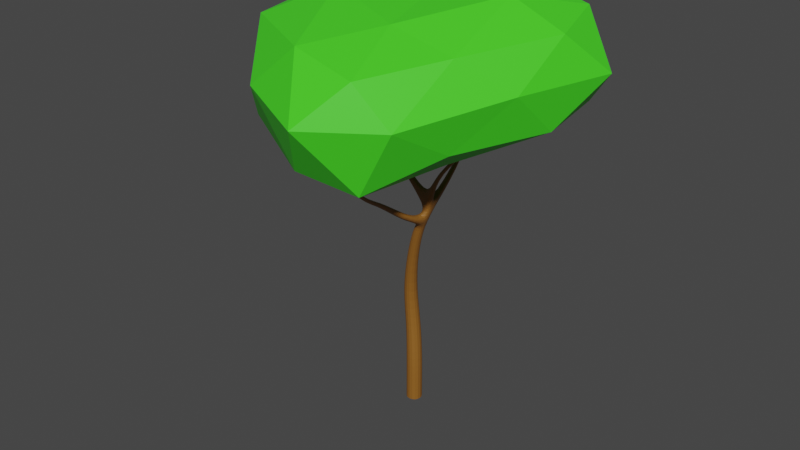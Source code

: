 # Source: Tree1.blend  (saved by Blender 2.83.19; exported with 4.5.12 LTS)
import bpy
from mathutils import Matrix  # noqa: F401  (used for matrix-valued properties, if any)

bpy.ops.wm.read_factory_settings(use_empty=True)
scene = bpy.context.scene
scene.name = 'Scene'

# ---- collections
col_collection = bpy.data.collections.new('Collection'); scene.collection.children.link(col_collection)

# ---- materials (node trees are filled in below, after node groups)
mat_material = bpy.data.materials.new('Material')
mat_material_001 = bpy.data.materials.new('Material.001')

# ---- material node trees
mat_material.use_nodes = True; mat_material.node_tree.nodes.clear()
_N = mat_material.node_tree.nodes; _L = mat_material.node_tree.links
n0 = _N.new('ShaderNodeBsdfPrincipled'); n0.name = 'Principled BSDF'; n0.location = (10, 300)
n0.distribution = 'GGX'
n0.subsurface_method = 'BURLEY'
n0.inputs[0].default_value = (0.2647, 0.1074, 0.01511, 1.0)
n0.inputs[3].default_value = 1.45
n0.inputs[27].default_value = (0.0, 0.0, 0.0, 1.0)
n0.inputs[28].default_value = 1.0
n1 = _N.new('ShaderNodeOutputMaterial'); n1.name = 'Material Output'; n1.location = (300, 300)
_L.new(n0.outputs[0], n1.inputs[0])
n1.is_active_output = True
mat_material_001.use_nodes = True; mat_material_001.node_tree.nodes.clear()
_N = mat_material_001.node_tree.nodes; _L = mat_material_001.node_tree.links
n0 = _N.new('ShaderNodeBsdfPrincipled'); n0.name = 'Principled BSDF'; n0.location = (10, 300)
n0.distribution = 'GGX'
n0.subsurface_method = 'BURLEY'
n0.inputs[0].default_value = (0.06323, 0.8, 0.0197, 1.0)
n0.inputs[3].default_value = 1.45
n0.inputs[27].default_value = (0.0, 0.0, 0.0, 1.0)
n0.inputs[28].default_value = 1.0
n1 = _N.new('ShaderNodeOutputMaterial'); n1.name = 'Material Output'; n1.location = (300, 300)
_L.new(n0.outputs[0], n1.inputs[0])
n1.is_active_output = True

# ---- world
world_world = bpy.data.worlds.new('World'); scene.world = world_world
world_world.use_nodes = True; world_world.node_tree.nodes.clear()
_N = world_world.node_tree.nodes; _L = world_world.node_tree.links
n0 = _N.new('ShaderNodeOutputWorld'); n0.name = 'World Output'; n0.location = (300, 300)
n1 = _N.new('ShaderNodeBackground'); n1.name = 'Background'; n1.location = (10, 300)
n1.inputs[0].default_value = (0.05088, 0.05088, 0.05088, 1.0)
_L.new(n1.outputs[0], n0.inputs[0])
n0.is_active_output = True
world_world.color = (0.05088, 0.05088, 0.05088)
world_world.use_sun_shadow = False
world_world.sun_shadow_jitter_overblur = 0.0

# ---- meshes
me_cube = bpy.data.meshes.new('Cube')
me_cube.from_pydata([(-1.0, -1.0, -1.0), (-1.0, -1.0, 1.0), (-1.0, 1.0, -1.0), (-1.0, 1.0, 1.0), (1.0, -1.0, -1.0), (1.0, -1.0, 1.0), (1.0, 1.0, -1.0), (1.0, 1.0, 1.0), (-1.0, -1.0, 4.673), (-1.0, 1.0, 4.673), (1.0, 1.0, 4.673), (1.0, -1.0, 4.673), (-1.33, -0.6099, 9.051), (-1.33, 1.227, 9.051), (0.5071, 1.227, 9.051), (0.5071, -0.6099, 9.051), (-1.635, -0.8385, 13.74), (-1.635, 0.8632, 13.74), (0.06632, 0.8632, 13.74), (0.06632, -0.8385, 13.74), (-0.196, -1.699, 19.26), (-0.196, -0.3822, 19.26), (1.121, -0.3822, 19.26), (1.121, -1.699, 19.26), (1.123, -2.359, 23.02), (1.123, -1.042, 23.02), (2.44, -1.042, 23.02), (2.44, -2.359, 23.02), (-1.0, -1.0, -1.0), (-1.0, 1.0, -1.0), (1.0, 1.0, -1.0), (1.0, -1.0, -1.0), (-1.0, -1.0, -1.0), (-1.0, 1.0, -1.0), (1.0, 1.0, -1.0), (1.0, -1.0, -1.0), (4.373, -2.396, 30.61), (4.373, -1.875, 30.61), (4.893, -1.875, 30.61), (4.893, -2.396, 30.61), (8.321, -1.961, 34.73), (8.321, -1.44, 34.73), (8.842, -1.44, 34.73), (8.842, -1.961, 34.73), (3.667, -2.16, 26.81), (2.587, -2.18, 26.12), (2.748, -1.241, 26.3), (3.667, -1.241, 26.3), (3.886, -2.124, 27.49), (3.038, -1.277, 27.49), (3.31, -2.124, 27.49), (3.684, -1.277, 27.49), (-0.06776, -1.19, 29.1), (-0.4322, -1.216, 28.7), (-0.4322, -0.5363, 28.7), (-0.06776, -0.5625, 29.1), (-3.539, -2.014, 33.64), (-3.904, -2.04, 33.24), (-3.904, -1.361, 33.24), (-3.539, -1.387, 33.64), (2.413, -2.201, 25.37), (3.337, -1.188, 25.28), (3.264, -2.225, 24.71), (2.312, -1.188, 25.28), (1.958, -2.257, 24.11), (2.674, -1.08, 23.74), (3.07, -2.257, 24.11), (1.433, -1.08, 23.74), (3.037, -5.407, 25.7), (3.282, -5.065, 26.38), (2.342, -5.065, 26.38), (2.018, -5.407, 25.7), (1.999, -8.511, 28.49), (2.161, -8.285, 28.94), (1.539, -8.285, 28.94), (1.324, -8.511, 28.49), (3.023, -13.15, 31.07), (3.139, -12.99, 31.39), (2.692, -12.99, 31.39), (2.538, -13.15, 31.07), (-10.07, -0.3683, 39.26), (-10.18, -0.3763, 39.14), (-10.18, -0.1676, 39.14), (-10.07, -0.1756, 39.26), (11.24, -1.058, 40.89), (11.24, -0.8923, 40.89), (11.4, -0.8923, 40.89), (11.4, -1.058, 40.89), (3.296, -16.28, 37.67), (3.372, -16.15, 37.77), (3.155, -16.14, 37.8), (3.061, -16.27, 37.69), (2.565, 4.791, 30.14), (2.844, 4.242, 30.5), (3.433, 4.242, 30.5), (3.222, 4.791, 30.14), (2.747, 6.874, 35.36), (2.914, 6.546, 35.57), (3.265, 6.546, 35.57), (3.139, 6.874, 35.36), (2.931, 9.363, 38.29), (2.984, 9.26, 38.35), (3.095, 9.26, 38.35), (3.055, 9.363, 38.29), (-1.0, -1.0, -1.0), (-1.0, 1.0, -1.0), (1.0, 1.0, -1.0), (1.0, -1.0, -1.0)], [], [(104, 1, 3, 105), (105, 3, 7, 106), (106, 7, 5, 107), (107, 5, 1, 104), (2, 6, 4, 0), (7, 3, 9, 10), (11, 10, 14, 15), (5, 7, 10, 11), (3, 1, 8, 9), (1, 5, 11, 8), (12, 15, 19, 16), (9, 8, 12, 13), (8, 11, 15, 12), (10, 9, 13, 14), (19, 18, 22, 23), (14, 13, 17, 18), (15, 14, 18, 19), (13, 12, 16, 17), (23, 22, 26, 27), (17, 16, 20, 21), (16, 19, 23, 20), (18, 17, 21, 22), (50, 48, 39, 36), (21, 20, 24, 25), (20, 23, 27, 24), (22, 21, 25, 26), (4, 31, 28, 0), (6, 30, 31, 4), (2, 29, 30, 6), (0, 28, 29, 2), (31, 35, 32, 28), (30, 34, 35, 31), (29, 33, 34, 30), (28, 32, 33, 29), (36, 39, 43, 40), (51, 49, 37, 38), (48, 51, 38, 39), (49, 50, 36, 37), (40, 43, 87, 84), (38, 37, 41, 42), (39, 38, 42, 43), (37, 36, 40, 41), (63, 60, 45, 46), (62, 61, 47, 44), (46, 47, 94, 93), (60, 62, 44, 45), (46, 45, 53, 54), (44, 47, 51, 48), (47, 46, 49, 51), (45, 44, 48, 50), (52, 55, 59, 56), (49, 46, 54, 55), (45, 50, 52, 53), (50, 49, 55, 52), (59, 58, 82, 83), (54, 53, 57, 58), (55, 54, 58, 59), (53, 52, 56, 57), (60, 64, 71, 70), (65, 67, 63, 61), (66, 65, 61, 62), (67, 64, 60, 63), (25, 24, 64, 67), (27, 26, 65, 66), (26, 25, 67, 65), (24, 27, 66, 64), (70, 71, 75, 74), (62, 60, 70, 69), (64, 66, 68, 71), (66, 62, 69, 68), (75, 72, 76, 79), (68, 69, 73, 72), (71, 68, 72, 75), (69, 70, 74, 73), (78, 79, 91, 90), (73, 74, 78, 77), (74, 75, 79, 78), (72, 73, 77, 76), (82, 81, 80, 83), (57, 56, 80, 81), (56, 59, 83, 80), (58, 57, 81, 82), (86, 85, 84, 87), (42, 41, 85, 86), (43, 42, 86, 87), (41, 40, 84, 85), (91, 88, 89, 90), (76, 77, 89, 88), (79, 76, 88, 91), (77, 78, 90, 89), (92, 93, 97, 96), (61, 63, 92, 95), (63, 46, 93, 92), (47, 61, 95, 94), (99, 96, 100, 103), (95, 92, 96, 99), (93, 94, 98, 97), (94, 95, 99, 98), (103, 100, 101, 102), (97, 98, 102, 101), (98, 99, 103, 102), (96, 97, 101, 100), (35, 107, 104, 32), (34, 106, 107, 35), (33, 105, 106, 34), (32, 104, 105, 33)])
_uv = me_cube.uv_layers.new(name='UVMap')
_uv.uv.foreach_set('vector', [0.375, 0.0, 0.625, 0.0, 0.625, 0.25, 0.375, 0.25, 0.375, 0.25, 0.625, 0.25, 0.625, 0.5, 0.375, 0.5, 0.375, 0.5, 0.625, 0.5, 0.625, 0.75, 0.375, 0.75, 0.375, 0.75, 0.625, 0.75, 0.625, 1.0, 0.375, 1.0, 0.125, 0.5, 0.375, 0.5, 0.375, 0.75, 0.125, 0.75, 0.625, 0.5, 0.625, 0.25, 0.625, 0.25, 0.625, 0.5, 0.625, 0.75, 0.625, 0.5, 0.625, 0.5, 0.625, 0.75, 0.625, 0.75, 0.625, 0.5, 0.625, 0.5, 0.625, 0.75, 0.625, 0.25, 0.625, 0.0, 0.625, 0.0, 0.625, 0.25, 0.625, 1.0, 0.625, 0.75, 0.625, 0.75, 0.625, 1.0, 0.625, 1.0, 0.625, 0.75, 0.625, 0.75, 0.625, 1.0, 0.625, 0.25, 0.625, 0.0, 0.625, 0.0, 0.625, 0.25, 0.625, 1.0, 0.625, 0.75, 0.625, 0.75, 0.625, 1.0, 0.625, 0.5, 0.625, 0.25, 0.625, 0.25, 0.625, 0.5, 0.625, 0.75, 0.625, 0.5, 0.625, 0.5, 0.625, 0.75, 0.625, 0.5, 0.625, 0.25, 0.625, 0.25, 0.625, 0.5, 0.625, 0.75, 0.625, 0.5, 0.625, 0.5, 0.625, 0.75, 0.625, 0.25, 0.625, 0.0, 0.625, 0.0, 0.625, 0.25, 0.625, 0.75, 0.625, 0.5, 0.625, 0.5, 0.625, 0.75, 0.625, 0.25, 0.625, 0.0, 0.625, 0.0, 0.625, 0.25, 0.625, 1.0, 0.625, 0.75, 0.625, 0.75, 0.625, 1.0, 0.625, 0.5, 0.625, 0.25, 0.625, 0.25, 0.625, 0.5, 0.625, 0.9198, 0.625, 0.75, 0.625, 0.75, 0.625, 1.0, 0.625, 0.25, 0.625, 0.0, 0.625, 0.0, 0.625, 0.25, 0.625, 1.0, 0.625, 0.75, 0.625, 0.75, 0.625, 1.0, 0.625, 0.5, 0.625, 0.25, 0.625, 0.25, 0.625, 0.5, 0.375, 0.75, 0.375, 0.75, 0.375, 1.0, 0.375, 1.0, 0.375, 0.5, 0.375, 0.5, 0.375, 0.75, 0.375, 0.75, 0.375, 0.25, 0.375, 0.25, 0.375, 0.5, 0.375, 0.5, 0.375, 0.0, 0.375, 0.0, 0.375, 0.25, 0.375, 0.25, 0.375, 0.75, 0.375, 0.75, 0.375, 1.0, 0.375, 1.0, 0.375, 0.5, 0.375, 0.5, 0.375, 0.75, 0.375, 0.75, 0.375, 0.25, 0.375, 0.25, 0.375, 0.5, 0.375, 0.5, 0.375, 0.0, 0.375, 0.0, 0.375, 0.25, 0.375, 0.25, 0.625, 1.0, 0.625, 0.75, 0.625, 0.75, 0.625, 1.0, 0.625, 0.4405, 0.625, 0.25, 0.625, 0.25, 0.625, 0.5, 0.625, 0.75, 0.625, 0.4405, 0.625, 0.5, 0.625, 0.75, 0.625, 0.25, 0.625, 0.008445, 0.625, 0.0, 0.625, 0.25, 0.625, 1.0, 0.625, 0.75, 0.625, 0.75, 0.625, 1.0, 0.625, 0.5, 0.625, 0.25, 0.625, 0.25, 0.625, 0.5, 0.625, 0.75, 0.625, 0.5, 0.625, 0.5, 0.625, 0.75, 0.625, 0.25, 0.625, 0.0, 0.625, 0.0, 0.625, 0.25, 0.625, 0.25, 0.625, 0.0, 0.625, 0.0, 0.625, 0.25, 0.625, 0.75, 0.625, 0.5, 0.625, 0.5, 0.625, 0.75, 0.625, 0.25, 0.625, 0.5, 0.625, 0.5, 0.625, 0.25, 0.625, 1.0, 0.625, 0.75, 0.625, 0.75, 0.625, 1.0, 0.625, 0.25, 0.625, 0.0, 0.625, 0.0, 0.625, 0.25, 0.625, 0.75, 0.625, 0.5, 0.625, 0.4405, 0.625, 0.75, 0.625, 0.5, 0.625, 0.25, 0.625, 0.25, 0.625, 0.4405, 0.625, 1.0, 0.625, 0.75, 0.625, 0.75, 0.625, 0.9198, 0.625, 0.0, 0.625, 0.25, 0.625, 0.25, 0.625, 0.0, 0.625, 0.25, 0.625, 0.25, 0.625, 0.25, 0.625, 0.25, 0.625, 1.0, 0.625, 0.9198, 0.625, 1.0, 0.625, 1.0, 0.625, 0.008445, 0.625, 0.25, 0.625, 0.25, 0.625, 0.0, 0.625, 0.25, 0.625, 0.25, 0.625, 0.25, 0.625, 0.25, 0.625, 0.25, 0.625, 0.0, 0.625, 0.0, 0.625, 0.25, 0.625, 0.25, 0.625, 0.25, 0.625, 0.25, 0.625, 0.25, 0.625, 1.0, 0.625, 1.0, 0.625, 1.0, 0.625, 1.0, 0.625, 0.0, 0.625, 0.0, 0.625, 0.0, 0.625, 0.0, 0.625, 0.5, 0.625, 0.25, 0.625, 0.25, 0.625, 0.5, 0.625, 0.75, 0.625, 0.5, 0.625, 0.5, 0.625, 0.75, 0.625, 0.25, 0.625, 0.0, 0.625, 0.0, 0.625, 0.25, 0.625, 0.25, 0.625, 0.0, 0.625, 0.0, 0.625, 0.25, 0.625, 0.75, 0.625, 0.5, 0.625, 0.5, 0.625, 0.75, 0.625, 0.5, 0.625, 0.25, 0.625, 0.25, 0.625, 0.5, 0.625, 1.0, 0.625, 0.75, 0.625, 0.75, 0.625, 1.0, 0.625, 0.0, 0.625, 0.0, 0.625, 0.0, 0.625, 0.0, 0.625, 0.75, 0.625, 1.0, 0.625, 1.0, 0.625, 0.75, 0.625, 1.0, 0.625, 0.75, 0.625, 0.75, 0.625, 1.0, 0.625, 0.75, 0.625, 0.75, 0.625, 0.75, 0.625, 0.75, 0.625, 1.0, 0.625, 0.75, 0.625, 0.75, 0.625, 1.0, 0.625, 0.75, 0.625, 0.75, 0.625, 0.75, 0.625, 0.75, 0.625, 1.0, 0.625, 0.75, 0.625, 0.75, 0.625, 1.0, 0.625, 0.75, 0.625, 1.0, 0.625, 1.0, 0.625, 0.75, 0.625, 0.0, 0.625, 0.0, 0.625, 0.0, 0.625, 0.0, 0.625, 0.75, 0.625, 1.0, 0.625, 1.0, 0.625, 0.75, 0.625, 0.0, 0.625, 0.0, 0.625, 0.0, 0.625, 0.0, 0.625, 0.75, 0.625, 0.75, 0.625, 0.75, 0.625, 0.75, 0.625, 0.25, 0.625, 0.0, 0.625, 0.0, 0.625, 0.25, 0.625, 1.0, 0.625, 1.0, 0.625, 1.0, 0.625, 1.0, 0.625, 0.0, 0.625, 0.25, 0.625, 0.25, 0.625, 0.0, 0.625, 0.25, 0.625, 0.0, 0.625, 0.0, 0.625, 0.25, 0.625, 0.5, 0.875, 0.5, 0.875, 0.75, 0.625, 0.75, 0.625, 0.5, 0.625, 0.25, 0.625, 0.25, 0.625, 0.5, 0.625, 0.75, 0.625, 0.5, 0.625, 0.5, 0.625, 0.75, 0.625, 0.25, 0.625, 0.0, 0.625, 0.0, 0.625, 0.25, 0.625, 1.0, 0.625, 0.75, 0.625, 0.75, 0.625, 1.0, 0.625, 0.75, 0.625, 0.75, 0.625, 0.75, 0.625, 0.75, 0.625, 1.0, 0.625, 0.75, 0.625, 0.75, 0.625, 1.0, 0.625, 0.75, 0.625, 1.0, 0.625, 1.0, 0.625, 0.75, 0.625, 0.25, 0.625, 0.25, 0.625, 0.25, 0.625, 0.25, 0.625, 0.5, 0.625, 0.25, 0.625, 0.25, 0.625, 0.5, 0.625, 0.25, 0.625, 0.25, 0.625, 0.25, 0.625, 0.25, 0.625, 0.5, 0.625, 0.5, 0.625, 0.5, 0.625, 0.5, 0.625, 0.5, 0.625, 0.25, 0.625, 0.25, 0.625, 0.5, 0.625, 0.5, 0.625, 0.25, 0.625, 0.25, 0.625, 0.5, 0.625, 0.25, 0.625, 0.5, 0.625, 0.5, 0.625, 0.25, 0.625, 0.5, 0.625, 0.5, 0.625, 0.5, 0.625, 0.5, 0.625, 0.5, 0.625, 0.25, 0.625, 0.25, 0.625, 0.5, 0.625, 0.25, 0.625, 0.5, 0.625, 0.5, 0.625, 0.25, 0.625, 0.5, 0.625, 0.5, 0.625, 0.5, 0.625, 0.5, 0.625, 0.25, 0.625, 0.25, 0.625, 0.25, 0.625, 0.25, 0.375, 0.75, 0.375, 0.75, 0.375, 1.0, 0.375, 1.0, 0.375, 0.5, 0.375, 0.5, 0.375, 0.75, 0.375, 0.75, 0.375, 0.25, 0.375, 0.25, 0.375, 0.5, 0.375, 0.5, 0.375, 0.0, 0.375, 0.0, 0.375, 0.25, 0.375, 0.25])
me_cube.materials.append(mat_material)
me_cube.use_remesh_fix_poles = True
me_cube.use_remesh_preserve_attributes = False
me_cube.use_mirror_vertex_groups = False
me_cube.update()
me_icosphere = bpy.data.meshes.new('Icosphere')
me_icosphere.from_pydata([(-0.01689, -0.2902, -1.005), (0.9163, -1.306, -0.5564), (-0.2421, -2.128, -0.7504), (-1.526, -0.3506, -0.467), (-0.1688, 0.8501, -0.4472), (1.293, 0.4802, -0.4472), (0.4849, -2.13, 0.2824), (-1.383, -1.373, 0.3636), (-0.8809, 0.4802, 0.4388), (0.5983, 0.8501, 0.4464), (1.426, -0.286, 0.4472), (-0.001084, -0.308, 0.6654), (-0.2628, -1.342, -0.9737), (0.5403, -0.855, -0.9047), (0.4402, -2.003, -0.8614), (1.351, -0.286, -0.5257), (0.7712, 0.1911, -0.8507), (-0.865, -0.3297, -0.8862), (-1.357, -1.514, -0.6535), (-0.07147, 0.4477, -0.8507), (-0.8429, 0.4477, -0.5257), (0.5744, 0.8067, -0.5257), (1.328, -0.8497, -0.02064), (1.674, 0.1911, 0.0), (0.1465, -2.563, -0.1183), (0.8234, -1.999, -0.1517), (-1.869, -0.9487, -0.02612), (-0.8464, -2.06, -0.07613), (-0.5948, 0.8067, 0.0), (-1.347, 0.1911, 0.004593), (1.09, 0.8067, 0.0), (0.2118, 1.0, 0.0), (0.9297, -1.282, 0.3652), (-0.2716, -2.026, 0.4148), (-1.425, -0.2864, 0.4676), (-0.1553, 0.8067, 0.502), (1.227, 0.4477, 0.5257), (0.2555, -1.337, 0.5536), (0.8314, -0.2931, 0.7016), (-0.813, -0.8689, 0.6454), (-0.5502, 0.1911, 0.7113), (0.4047, 0.4477, 0.7308)], [], [(0, 13, 12), (1, 13, 15), (0, 12, 17), (0, 17, 19), (0, 19, 16), (1, 15, 22), (2, 14, 24), (3, 18, 26), (4, 20, 28), (5, 21, 30), (1, 22, 25), (2, 24, 27), (3, 26, 29), (4, 28, 31), (5, 30, 23), (6, 32, 37), (7, 33, 39), (8, 34, 40), (9, 35, 41), (10, 36, 38), (38, 41, 11), (38, 36, 41), (36, 9, 41), (41, 40, 11), (41, 35, 40), (35, 8, 40), (40, 39, 11), (40, 34, 39), (34, 7, 39), (39, 37, 11), (39, 33, 37), (33, 6, 37), (37, 38, 11), (37, 32, 38), (32, 10, 38), (23, 36, 10), (23, 30, 36), (30, 9, 36), (31, 35, 9), (31, 28, 35), (28, 8, 35), (29, 34, 8), (29, 26, 34), (26, 7, 34), (27, 33, 7), (27, 24, 33), (24, 6, 33), (25, 32, 6), (25, 22, 32), (22, 10, 32), (30, 31, 9), (30, 21, 31), (21, 4, 31), (28, 29, 8), (28, 20, 29), (20, 3, 29), (26, 27, 7), (26, 18, 27), (18, 2, 27), (24, 25, 6), (24, 14, 25), (14, 1, 25), (22, 23, 10), (22, 15, 23), (15, 5, 23), (16, 21, 5), (16, 19, 21), (19, 4, 21), (19, 20, 4), (19, 17, 20), (17, 3, 20), (17, 18, 3), (17, 12, 18), (12, 2, 18), (15, 16, 5), (15, 13, 16), (13, 0, 16), (12, 14, 2), (12, 13, 14), (13, 1, 14)])
_uv = me_icosphere.uv_layers.new(name='UVMap')
_uv.uv.foreach_set('vector', [0.8182, 0.0, 0.7727, 0.07873, 0.8636, 0.07873, 0.7273, 0.1575, 0.6818, 0.07873, 0.6364, 0.1575, 0.09091, 0.0, 0.04545, 0.07873, 0.1364, 0.07873, 0.2727, 0.0, 0.2273, 0.07873, 0.3182, 0.07873, 0.4545, 0.0, 0.4091, 0.07873, 0.5, 0.07873, 0.7273, 0.1575, 0.6364, 0.1575, 0.6818, 0.2362, 0.9091, 0.1575, 0.8182, 0.1575, 0.8636, 0.2362, 0.1818, 0.1575, 0.09091, 0.1575, 0.1364, 0.2362, 0.3636, 0.1575, 0.2727, 0.1575, 0.3182, 0.2362, 0.5455, 0.1575, 0.4545, 0.1575, 0.5, 0.2362, 0.7273, 0.1575, 0.6818, 0.2362, 0.7727, 0.2362, 0.9091, 0.1575, 0.8636, 0.2362, 0.9545, 0.2362, 0.1818, 0.1575, 0.1364, 0.2362, 0.2273, 0.2362, 0.3636, 0.1575, 0.3182, 0.2362, 0.4091, 0.2362, 0.5455, 0.1575, 0.5, 0.2362, 0.5909, 0.2362, 0.8182, 0.3149, 0.7273, 0.3149, 0.7727, 0.3937, 1.0, 0.3149, 0.9091, 0.3149, 0.9545, 0.3937, 0.2727, 0.3149, 0.1818, 0.3149, 0.2273, 0.3937, 0.4545, 0.3149, 0.3636, 0.3149, 0.4091, 0.3937, 0.6364, 0.3149, 0.5455, 0.3149, 0.5909, 0.3937, 0.5909, 0.3937, 0.5, 0.3937, 0.5455, 0.4724, 0.5909, 0.3937, 0.5455, 0.3149, 0.5, 0.3937, 0.5455, 0.3149, 0.4545, 0.3149, 0.5, 0.3937, 0.4091, 0.3937, 0.3182, 0.3937, 0.3636, 0.4724, 0.4091, 0.3937, 0.3636, 0.3149, 0.3182, 0.3937, 0.3636, 0.3149, 0.2727, 0.3149, 0.3182, 0.3937, 0.2273, 0.3937, 0.1364, 0.3937, 0.1818, 0.4724, 0.2273, 0.3937, 0.1818, 0.3149, 0.1364, 0.3937, 0.1818, 0.3149, 0.09091, 0.3149, 0.1364, 0.3937, 0.9545, 0.3937, 0.8636, 0.3937, 0.9091, 0.4724, 0.9545, 0.3937, 0.9091, 0.3149, 0.8636, 0.3937, 0.9091, 0.3149, 0.8182, 0.3149, 0.8636, 0.3937, 0.7727, 0.3937, 0.6818, 0.3937, 0.7273, 0.4724, 0.7727, 0.3937, 0.7273, 0.3149, 0.6818, 0.3937, 0.7273, 0.3149, 0.6364, 0.3149, 0.6818, 0.3937, 0.5909, 0.2362, 0.5455, 0.3149, 0.6364, 0.3149, 0.5909, 0.2362, 0.5, 0.2362, 0.5455, 0.3149, 0.5, 0.2362, 0.4545, 0.3149, 0.5455, 0.3149, 0.4091, 0.2362, 0.3636, 0.3149, 0.4545, 0.3149, 0.4091, 0.2362, 0.3182, 0.2362, 0.3636, 0.3149, 0.3182, 0.2362, 0.2727, 0.3149, 0.3636, 0.3149, 0.2273, 0.2362, 0.1818, 0.3149, 0.2727, 0.3149, 0.2273, 0.2362, 0.1364, 0.2362, 0.1818, 0.3149, 0.1364, 0.2362, 0.09091, 0.3149, 0.1818, 0.3149, 0.9545, 0.2362, 0.9091, 0.3149, 1.0, 0.3149, 0.9545, 0.2362, 0.8636, 0.2362, 0.9091, 0.3149, 0.8636, 0.2362, 0.8182, 0.3149, 0.9091, 0.3149, 0.7727, 0.2362, 0.7273, 0.3149, 0.8182, 0.3149, 0.7727, 0.2362, 0.6818, 0.2362, 0.7273, 0.3149, 0.6818, 0.2362, 0.6364, 0.3149, 0.7273, 0.3149, 0.5, 0.2362, 0.4091, 0.2362, 0.4545, 0.3149, 0.5, 0.2362, 0.4545, 0.1575, 0.4091, 0.2362, 0.4545, 0.1575, 0.3636, 0.1575, 0.4091, 0.2362, 0.3182, 0.2362, 0.2273, 0.2362, 0.2727, 0.3149, 0.3182, 0.2362, 0.2727, 0.1575, 0.2273, 0.2362, 0.2727, 0.1575, 0.1818, 0.1575, 0.2273, 0.2362, 0.1364, 0.2362, 0.04545, 0.2362, 0.09091, 0.3149, 0.1364, 0.2362, 0.09091, 0.1575, 0.04545, 0.2362, 0.09091, 0.1575, 0.0, 0.1575, 0.04545, 0.2362, 0.8636, 0.2362, 0.7727, 0.2362, 0.8182, 0.3149, 0.8636, 0.2362, 0.8182, 0.1575, 0.7727, 0.2362, 0.8182, 0.1575, 0.7273, 0.1575, 0.7727, 0.2362, 0.6818, 0.2362, 0.5909, 0.2362, 0.6364, 0.3149, 0.6818, 0.2362, 0.6364, 0.1575, 0.5909, 0.2362, 0.6364, 0.1575, 0.5455, 0.1575, 0.5909, 0.2362, 0.5, 0.07873, 0.4545, 0.1575, 0.5455, 0.1575, 0.5, 0.07873, 0.4091, 0.07873, 0.4545, 0.1575, 0.4091, 0.07873, 0.3636, 0.1575, 0.4545, 0.1575, 0.3182, 0.07873, 0.2727, 0.1575, 0.3636, 0.1575, 0.3182, 0.07873, 0.2273, 0.07873, 0.2727, 0.1575, 0.2273, 0.07873, 0.1818, 0.1575, 0.2727, 0.1575, 0.1364, 0.07873, 0.09091, 0.1575, 0.1818, 0.1575, 0.1364, 0.07873, 0.04545, 0.07873, 0.09091, 0.1575, 0.04545, 0.07873, 0.0, 0.1575, 0.09091, 0.1575, 0.6364, 0.1575, 0.5909, 0.07873, 0.5455, 0.1575, 0.6364, 0.1575, 0.6818, 0.07873, 0.5909, 0.07873, 0.6818, 0.07873, 0.6364, 0.0, 0.5909, 0.07873, 0.8636, 0.07873, 0.8182, 0.1575, 0.9091, 0.1575, 0.8636, 0.07873, 0.7727, 0.07873, 0.8182, 0.1575, 0.7727, 0.07873, 0.7273, 0.1575, 0.8182, 0.1575])
me_icosphere.materials.append(mat_material_001)
me_icosphere.use_remesh_fix_poles = True
me_icosphere.use_remesh_preserve_attributes = False
me_icosphere.use_mirror_vertex_groups = False
me_icosphere.update()

# ---- objects
ob_cube = bpy.data.objects.new('Cube', me_cube)
ob_icosphere = bpy.data.objects.new('Icosphere', me_icosphere)

# ---- transforms, parenting, visibility, modifiers, constraints
ob_cube.location = (0.0, 0.0, 0.0)
ob_cube.scale = (0.4467, 0.4467, 0.4467)
ob_cube.lineart.crease_threshold = 0.0
_m = ob_cube.modifiers.new('Subdivision', 'SUBSURF')
_m.uv_smooth = 'PRESERVE_CORNERS'
ob_icosphere.location = (1.357, 1.294, 19.41)
ob_icosphere.scale = (4.603, 4.603, 4.603)
ob_icosphere.lineart.crease_threshold = 0.0

# ---- collection membership
col_collection.objects.link(ob_cube)
col_collection.objects.link(ob_icosphere)

# ---- scene / render settings (as saved in the file)
scene.frame_start = 1; scene.frame_end = 250; scene.frame_set(1)
scene.render.engine = 'CYCLES'
scene.cycles.use_denoising = False
scene.cycles.samples = 128
scene.cycles.sampling_pattern = 'TABULATED_SOBOL'
scene.cycles.use_adaptive_sampling = False
scene.cycles.use_light_tree = False
scene.view_settings.view_transform = 'Filmic'
bpy.context.view_layer.update()

# ---- added for rendering (the .blend has no active camera and no usable light): camera, sun
cam_auto = bpy.data.cameras.new('AutoCamera')
cam_auto.lens = 50.0
cam_auto.sensor_width = 36.0
cam_auto.clip_end = 1000.0
ob_auto_camera = bpy.data.objects.new('AutoCamera', cam_auto)
scene.collection.objects.link(ob_auto_camera)
ob_auto_camera.location = (31.2291, -38.6884, 35.4183)
ob_auto_camera.rotation_euler = (1.09748, -7.21219e-08, 0.694738)
scene.camera = ob_auto_camera
light_auto_sun = bpy.data.lights.new('AutoSun', 'SUN')
light_auto_sun.energy = 3.0
light_auto_sun.angle = 0.0523599
ob_auto_sun = bpy.data.objects.new('AutoSun', light_auto_sun)
scene.collection.objects.link(ob_auto_sun)
ob_auto_sun.rotation_euler = (0.872665, 0.174533, 0.523599)
bpy.context.view_layer.update()
